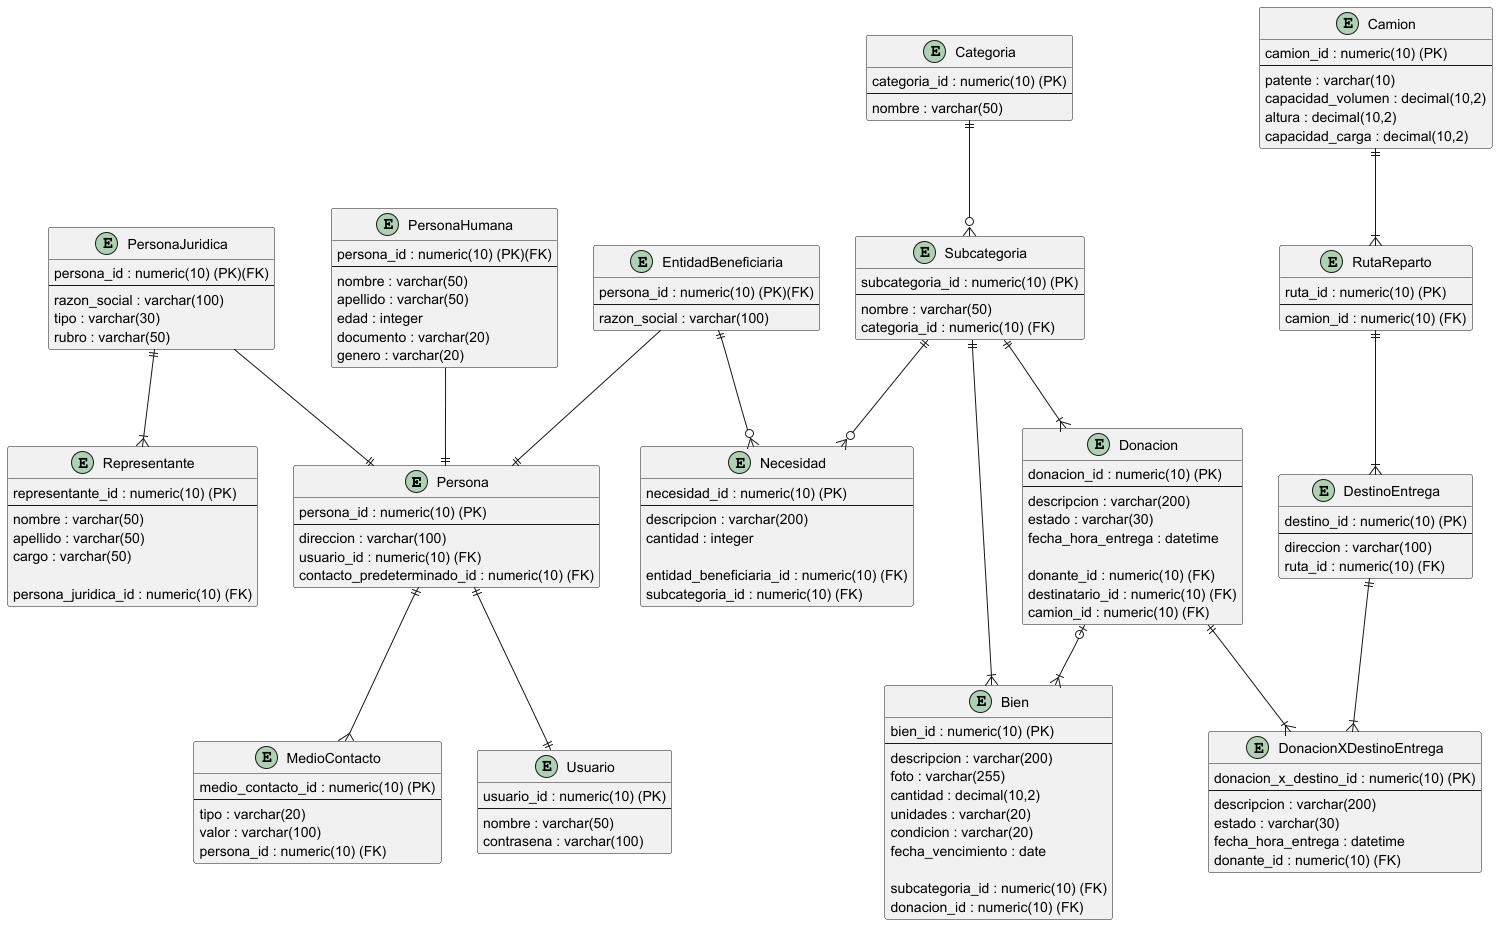

The diagram above was rendered by PlantUML. Its source (embedded in the PNG):
@startuml

'Entidades Persona

entity Persona {
    persona_id : numeric(10) (PK)
    --
    direccion : varchar(100)
    usuario_id : numeric(10) (FK)
    contacto_predeterminado_id : numeric(10) (FK)
}

entity MedioContacto {
    medio_contacto_id : numeric(10) (PK)
    --
    tipo : varchar(20)
    valor : varchar(100)
    persona_id : numeric(10) (FK)
}
entity Usuario {
    usuario_id : numeric(10) (PK)
    --
    nombre : varchar(50)
    contrasena : varchar(100)
}

entity PersonaJuridica {
    persona_id : numeric(10) (PK)(FK)
    --
    razon_social : varchar(100)
    tipo : varchar(30)
    rubro : varchar(50)
}

entity PersonaHumana {
    persona_id : numeric(10) (PK)(FK)
    --
    nombre : varchar(50)
    apellido : varchar(50)
    edad : integer
    documento : varchar(20)
    genero : varchar(20)
}

entity EntidadBeneficiaria {
    persona_id : numeric(10) (PK)(FK)
    --
    razon_social : varchar(100)
}

entity Necesidad {
    necesidad_id : numeric(10) (PK)
    --
    descripcion : varchar(200)
    cantidad : integer

    entidad_beneficiaria_id : numeric(10) (FK)
    subcategoria_id : numeric(10) (FK)
}

entity Representante {
    representante_id : numeric(10) (PK)
    --
    nombre : varchar(50)
    apellido : varchar(50)
    cargo : varchar(50)

    persona_juridica_id : numeric(10) (FK)
}

entity Categoria {
    categoria_id : numeric(10) (PK)
    --
    nombre : varchar(50)
}

entity Subcategoria {
    subcategoria_id : numeric(10) (PK)
    --
    nombre : varchar(50)
    categoria_id : numeric(10) (FK)
}

entity Bien {
    bien_id : numeric(10) (PK)
    --
    descripcion : varchar(200)
    foto : varchar(255)
    cantidad : decimal(10,2)
    unidades : varchar(20)
    condicion : varchar(20)
    fecha_vencimiento : date

    subcategoria_id : numeric(10) (FK)
    donacion_id : numeric(10) (FK)
}

entity Donacion {
    donacion_id : numeric(10) (PK)
    --
    descripcion : varchar(200)
    estado : varchar(30)
    fecha_hora_entrega : datetime

    donante_id : numeric(10) (FK)
    destinatario_id : numeric(10) (FK)
    camion_id : numeric(10) (FK)
}

entity DonacionXDestinoEntrega {
    donacion_x_destino_id : numeric(10) (PK)
    --
    descripcion : varchar(200)
    estado : varchar(30)
    fecha_hora_entrega : datetime
    donante_id : numeric(10) (FK)
}

entity Camion {
    camion_id : numeric(10) (PK)
    --
    patente : varchar(10)
    capacidad_volumen : decimal(10,2)
    altura : decimal(10,2)
    capacidad_carga : decimal(10,2)
}

entity RutaReparto {
    ruta_id : numeric(10) (PK)
    --
    camion_id : numeric(10) (FK)
}

entity DestinoEntrega {
    destino_id : numeric(10) (PK)
    --
    direccion : varchar(100)
    ruta_id : numeric(10) (FK)
}

' Relaciones - Persona

Persona ||--{ MedioContacto
Persona ||--|| Usuario
PersonaJuridica ||--|{ Representante

' Herencia de persona

PersonaHumana --|| Persona
PersonaJuridica --|| Persona
EntidadBeneficiaria --|| Persona

' Entidad Beneficiaria

EntidadBeneficiaria ||--o{ Necesidad

' Necesidad

Subcategoria ||--o{ Necesidad
Categoria ||--o{ Subcategoria

' Bien

Subcategoria ||--|{ Bien

' Donacion

Donacion |o--|{ Bien
Subcategoria ||--|{ Donacion

' Logistica

Camion ||--|{ RutaReparto
RutaReparto ||--|{ DestinoEntrega

' Relacion Muchos a Muchos

DestinoEntrega ||--|{ DonacionXDestinoEntrega
Donacion ||--|{ DonacionXDestinoEntrega

@enduml